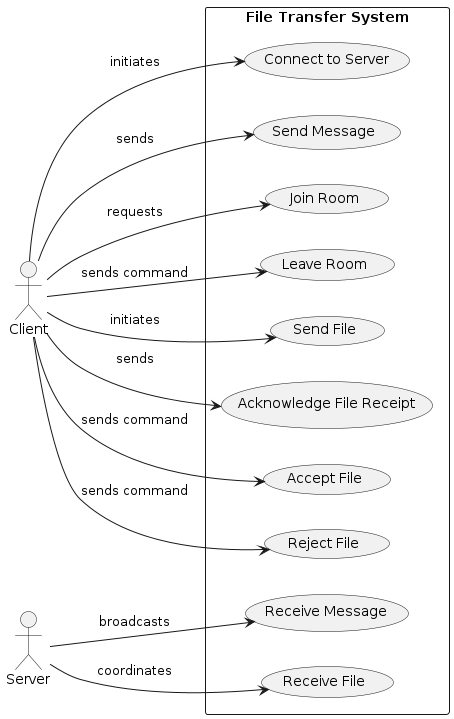

The diagram above was rendered by PlantUML. Its source (embedded in the PNG):
@startuml
left to right direction
skinparam packageStyle rectangle

actor Client
actor Server

rectangle "File Transfer System" {
  usecase "Connect to Server" as UC1
  usecase "Send Message" as UC2
  usecase "Receive Message" as UC3
  usecase "Join Room" as UC4
  usecase "Leave Room" as UC5
  usecase "Send File" as UC6
  usecase "Receive File" as UC7
  usecase "Acknowledge File Receipt" as UC8
  usecase "Accept File" as UC9
  usecase "Reject File" as UC10
}

Client --> UC1 : initiates
Client --> UC2 : sends
Server --> UC3 : broadcasts
Client --> UC4 : requests
Client --> UC5 : sends command
Client --> UC6 : initiates
Server --> UC7 : coordinates
Client --> UC8 : sends
Client --> UC9 : sends command
Client --> UC10 : sends command
@enduml